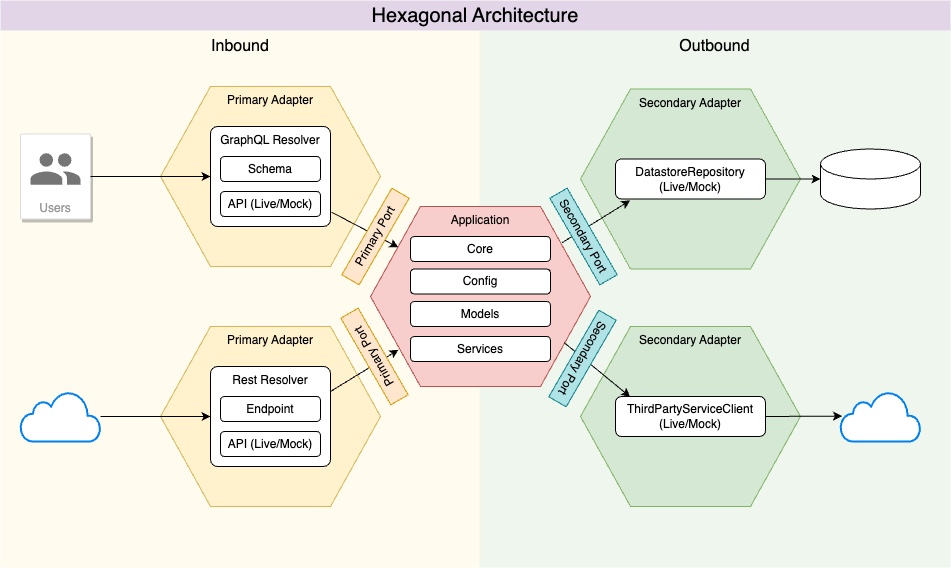

The diagram above was exported from draw.io. Its source (the exported page's mxGraphModel, read from the mxfile embedded in the PNG):
<mxGraphModel dx="1168" dy="738" grid="0" gridSize="10" guides="1" tooltips="1" connect="1" arrows="1" fold="1" page="1" pageScale="1" pageWidth="1100" pageHeight="850" math="0" shadow="0">
  <root>
    <mxCell id="0" />
    <mxCell id="1" parent="0" />
    <mxCell id="TJt8M9micM8zo0EX_BrT-46" value="Outbound" style="rounded=0;whiteSpace=wrap;html=1;fillColor=#d5e8d4;strokeColor=none;verticalAlign=top;gradientColor=none;fillStyle=auto;opacity=40;fontSize=16;" vertex="1" parent="1">
      <mxGeometry x="523" y="56" width="471" height="537" as="geometry" />
    </mxCell>
    <mxCell id="TJt8M9micM8zo0EX_BrT-45" value="Inbound" style="rounded=0;whiteSpace=wrap;html=1;fillColor=#fff2cc;strokeColor=none;verticalAlign=top;opacity=30;fontSize=16;" vertex="1" parent="1">
      <mxGeometry x="44" y="56" width="480" height="537" as="geometry" />
    </mxCell>
    <mxCell id="TJt8M9micM8zo0EX_BrT-1" value="Application" style="shape=hexagon;perimeter=hexagonPerimeter2;whiteSpace=wrap;html=1;fixedSize=1;size=50;fillColor=#f8cecc;strokeColor=#b85450;verticalAlign=top;" vertex="1" parent="1">
      <mxGeometry x="414" y="232" width="220" height="180" as="geometry" />
    </mxCell>
    <mxCell id="TJt8M9micM8zo0EX_BrT-2" value="Primary Adapter" style="shape=hexagon;perimeter=hexagonPerimeter2;whiteSpace=wrap;html=1;fixedSize=1;size=50;fillColor=#fff2cc;strokeColor=#d6b656;verticalAlign=top;" vertex="1" parent="1">
      <mxGeometry x="204" y="112" width="220" height="180" as="geometry" />
    </mxCell>
    <mxCell id="TJt8M9micM8zo0EX_BrT-3" value="Primary Adapter" style="shape=hexagon;perimeter=hexagonPerimeter2;whiteSpace=wrap;html=1;fixedSize=1;size=50;fillColor=#fff2cc;strokeColor=#d6b656;verticalAlign=top;" vertex="1" parent="1">
      <mxGeometry x="204" y="352" width="220" height="180" as="geometry" />
    </mxCell>
    <mxCell id="TJt8M9micM8zo0EX_BrT-4" value="Secondary Adapter" style="shape=hexagon;perimeter=hexagonPerimeter2;whiteSpace=wrap;html=1;fixedSize=1;size=50;fillColor=#d5e8d4;strokeColor=#82b366;verticalAlign=top;" vertex="1" parent="1">
      <mxGeometry x="624" y="114.5" width="220" height="180" as="geometry" />
    </mxCell>
    <mxCell id="TJt8M9micM8zo0EX_BrT-8" value="Users" style="strokeColor=#dddddd;shadow=1;strokeWidth=1;rounded=1;absoluteArcSize=1;arcSize=2;labelPosition=center;verticalLabelPosition=middle;align=center;verticalAlign=bottom;spacingLeft=0;fontColor=#999999;fontSize=12;whiteSpace=wrap;spacingBottom=2;html=1;" vertex="1" parent="1">
      <mxGeometry x="64" y="159.5" width="70" height="85" as="geometry" />
    </mxCell>
    <mxCell id="TJt8M9micM8zo0EX_BrT-9" value="" style="sketch=0;dashed=0;connectable=0;html=1;fillColor=#757575;strokeColor=none;shape=mxgraph.gcp2.users;part=1;" vertex="1" parent="TJt8M9micM8zo0EX_BrT-8">
      <mxGeometry x="0.5" width="50" height="31.5" relative="1" as="geometry">
        <mxPoint x="-25" y="19.25" as="offset" />
      </mxGeometry>
    </mxCell>
    <mxCell id="TJt8M9micM8zo0EX_BrT-10" value="" style="html=1;verticalLabelPosition=bottom;align=center;labelBackgroundColor=#ffffff;verticalAlign=top;strokeWidth=2;strokeColor=#0080F0;shadow=0;dashed=0;shape=mxgraph.ios7.icons.cloud;" vertex="1" parent="1">
      <mxGeometry x="64" y="417" width="80" height="50" as="geometry" />
    </mxCell>
    <mxCell id="TJt8M9micM8zo0EX_BrT-11" value="GraphQL Resolver" style="rounded=1;whiteSpace=wrap;html=1;arcSize=7;verticalAlign=top;" vertex="1" parent="1">
      <mxGeometry x="254" y="152" width="120" height="100" as="geometry" />
    </mxCell>
    <mxCell id="TJt8M9micM8zo0EX_BrT-12" value="Secondary Adapter" style="shape=hexagon;perimeter=hexagonPerimeter2;whiteSpace=wrap;html=1;fixedSize=1;size=50;fillColor=#d5e8d4;strokeColor=#82b366;verticalAlign=top;" vertex="1" parent="1">
      <mxGeometry x="624" y="352" width="220" height="180" as="geometry" />
    </mxCell>
    <mxCell id="TJt8M9micM8zo0EX_BrT-14" value="" style="shape=cylinder3;whiteSpace=wrap;html=1;boundedLbl=1;backgroundOutline=1;size=15;" vertex="1" parent="1">
      <mxGeometry x="864" y="174.5" width="100" height="60" as="geometry" />
    </mxCell>
    <mxCell id="TJt8M9micM8zo0EX_BrT-17" value="" style="html=1;verticalLabelPosition=bottom;align=center;labelBackgroundColor=#ffffff;verticalAlign=top;strokeWidth=2;strokeColor=#0080F0;shadow=0;dashed=0;shape=mxgraph.ios7.icons.cloud;" vertex="1" parent="1">
      <mxGeometry x="884" y="417" width="80" height="50" as="geometry" />
    </mxCell>
    <mxCell id="TJt8M9micM8zo0EX_BrT-19" value="DatastoreRepository&lt;br&gt;(Live/Mock)" style="rounded=1;whiteSpace=wrap;html=1;" vertex="1" parent="1">
      <mxGeometry x="659" y="184.5" width="150" height="40" as="geometry" />
    </mxCell>
    <mxCell id="TJt8M9micM8zo0EX_BrT-20" value="Schema" style="rounded=1;whiteSpace=wrap;html=1;" vertex="1" parent="1">
      <mxGeometry x="264" y="182" width="100" height="25" as="geometry" />
    </mxCell>
    <mxCell id="TJt8M9micM8zo0EX_BrT-22" value="API (Live/Mock)" style="rounded=1;whiteSpace=wrap;html=1;" vertex="1" parent="1">
      <mxGeometry x="264" y="217" width="100" height="25" as="geometry" />
    </mxCell>
    <mxCell id="TJt8M9micM8zo0EX_BrT-23" value="Rest Resolver" style="rounded=1;whiteSpace=wrap;html=1;arcSize=7;verticalAlign=top;" vertex="1" parent="1">
      <mxGeometry x="254" y="392" width="120" height="100" as="geometry" />
    </mxCell>
    <mxCell id="TJt8M9micM8zo0EX_BrT-24" value="Endpoint" style="rounded=1;whiteSpace=wrap;html=1;" vertex="1" parent="1">
      <mxGeometry x="264" y="422" width="100" height="25" as="geometry" />
    </mxCell>
    <mxCell id="TJt8M9micM8zo0EX_BrT-25" value="API (Live/Mock)" style="rounded=1;whiteSpace=wrap;html=1;" vertex="1" parent="1">
      <mxGeometry x="264" y="457" width="100" height="25" as="geometry" />
    </mxCell>
    <mxCell id="TJt8M9micM8zo0EX_BrT-26" value="ThirdPartyServiceClient&lt;br&gt;(Live/Mock)" style="rounded=1;whiteSpace=wrap;html=1;" vertex="1" parent="1">
      <mxGeometry x="659" y="422" width="150" height="40" as="geometry" />
    </mxCell>
    <mxCell id="TJt8M9micM8zo0EX_BrT-27" value="" style="endArrow=classic;html=1;rounded=0;exitX=1;exitY=0.5;exitDx=0;exitDy=0;entryX=0;entryY=0.5;entryDx=0;entryDy=0;" edge="1" parent="1" source="TJt8M9micM8zo0EX_BrT-8" target="TJt8M9micM8zo0EX_BrT-11">
      <mxGeometry width="50" height="50" relative="1" as="geometry">
        <mxPoint x="414" y="452" as="sourcePoint" />
        <mxPoint x="464" y="402" as="targetPoint" />
      </mxGeometry>
    </mxCell>
    <mxCell id="TJt8M9micM8zo0EX_BrT-28" value="" style="endArrow=classic;html=1;rounded=0;entryX=0;entryY=0.5;entryDx=0;entryDy=0;" edge="1" parent="1" source="TJt8M9micM8zo0EX_BrT-10" target="TJt8M9micM8zo0EX_BrT-23">
      <mxGeometry width="50" height="50" relative="1" as="geometry">
        <mxPoint x="114" y="292" as="sourcePoint" />
        <mxPoint x="234" y="292" as="targetPoint" />
      </mxGeometry>
    </mxCell>
    <mxCell id="TJt8M9micM8zo0EX_BrT-32" value="Core" style="rounded=1;whiteSpace=wrap;html=1;" vertex="1" parent="1">
      <mxGeometry x="454" y="262" width="140" height="25" as="geometry" />
    </mxCell>
    <mxCell id="TJt8M9micM8zo0EX_BrT-34" value="Config" style="rounded=1;whiteSpace=wrap;html=1;" vertex="1" parent="1">
      <mxGeometry x="454" y="294.5" width="140" height="25" as="geometry" />
    </mxCell>
    <mxCell id="TJt8M9micM8zo0EX_BrT-35" value="Models" style="rounded=1;whiteSpace=wrap;html=1;" vertex="1" parent="1">
      <mxGeometry x="454" y="327" width="140" height="25" as="geometry" />
    </mxCell>
    <mxCell id="TJt8M9micM8zo0EX_BrT-36" value="Services" style="rounded=1;whiteSpace=wrap;html=1;" vertex="1" parent="1">
      <mxGeometry x="454" y="362" width="140" height="25" as="geometry" />
    </mxCell>
    <mxCell id="TJt8M9micM8zo0EX_BrT-38" value="" style="endArrow=classic;html=1;rounded=0;entryX=0.127;entryY=0.227;entryDx=0;entryDy=0;entryPerimeter=0;exitX=1.008;exitY=0.856;exitDx=0;exitDy=0;exitPerimeter=0;" edge="1" parent="1" source="TJt8M9micM8zo0EX_BrT-11" target="TJt8M9micM8zo0EX_BrT-1">
      <mxGeometry width="50" height="50" relative="1" as="geometry">
        <mxPoint x="374" y="252" as="sourcePoint" />
        <mxPoint x="274" y="332" as="targetPoint" />
      </mxGeometry>
    </mxCell>
    <mxCell id="TJt8M9micM8zo0EX_BrT-5" value="Primary Port" style="rounded=0;whiteSpace=wrap;html=1;fillColor=#ffe6cc;strokeColor=#d79b00;rotation=-60;" vertex="1" parent="1">
      <mxGeometry x="369" y="252" width="100" height="20" as="geometry" />
    </mxCell>
    <mxCell id="TJt8M9micM8zo0EX_BrT-39" value="" style="endArrow=classic;html=1;rounded=0;entryX=0.127;entryY=0.796;entryDx=0;entryDy=0;exitX=1;exitY=0.25;exitDx=0;exitDy=0;entryPerimeter=0;" edge="1" parent="1" source="TJt8M9micM8zo0EX_BrT-23" target="TJt8M9micM8zo0EX_BrT-1">
      <mxGeometry width="50" height="50" relative="1" as="geometry">
        <mxPoint x="464" y="522" as="sourcePoint" />
        <mxPoint x="524" y="555" as="targetPoint" />
      </mxGeometry>
    </mxCell>
    <mxCell id="TJt8M9micM8zo0EX_BrT-6" value="Primary Port" style="rounded=0;whiteSpace=wrap;html=1;fillColor=#ffe6cc;strokeColor=#d79b00;rotation=-120;" vertex="1" parent="1">
      <mxGeometry x="368" y="372" width="100" height="20" as="geometry" />
    </mxCell>
    <mxCell id="TJt8M9micM8zo0EX_BrT-40" value="" style="endArrow=classic;html=1;rounded=0;entryX=0.098;entryY=1.035;entryDx=0;entryDy=0;exitX=0.871;exitY=0.201;exitDx=0;exitDy=0;exitPerimeter=0;entryPerimeter=0;" edge="1" parent="1" source="TJt8M9micM8zo0EX_BrT-1" target="TJt8M9micM8zo0EX_BrT-19">
      <mxGeometry width="50" height="50" relative="1" as="geometry">
        <mxPoint x="894" y="292" as="sourcePoint" />
        <mxPoint x="954" y="325" as="targetPoint" />
      </mxGeometry>
    </mxCell>
    <mxCell id="TJt8M9micM8zo0EX_BrT-7" value="Secondary Port" style="rounded=0;whiteSpace=wrap;html=1;fillColor=#b0e3e6;strokeColor=#0e8088;rotation=60;" vertex="1" parent="1">
      <mxGeometry x="577" y="252" width="100" height="20" as="geometry" />
    </mxCell>
    <mxCell id="TJt8M9micM8zo0EX_BrT-41" value="" style="endArrow=classic;html=1;rounded=0;entryX=0.098;entryY=0.009;entryDx=0;entryDy=0;exitX=0.881;exitY=0.757;exitDx=0;exitDy=0;exitPerimeter=0;entryPerimeter=0;" edge="1" parent="1" source="TJt8M9micM8zo0EX_BrT-1" target="TJt8M9micM8zo0EX_BrT-26">
      <mxGeometry width="50" height="50" relative="1" as="geometry">
        <mxPoint x="734" y="332" as="sourcePoint" />
        <mxPoint x="787" y="296" as="targetPoint" />
      </mxGeometry>
    </mxCell>
    <mxCell id="TJt8M9micM8zo0EX_BrT-13" value="Secondary Port" style="rounded=0;whiteSpace=wrap;html=1;fillColor=#b0e3e6;strokeColor=#0e8088;rotation=-240;" vertex="1" parent="1">
      <mxGeometry x="576" y="374" width="100" height="20" as="geometry" />
    </mxCell>
    <mxCell id="TJt8M9micM8zo0EX_BrT-43" value="" style="endArrow=classic;html=1;rounded=0;entryX=0;entryY=0.5;entryDx=0;entryDy=0;exitX=1;exitY=0.5;exitDx=0;exitDy=0;entryPerimeter=0;" edge="1" parent="1" source="TJt8M9micM8zo0EX_BrT-19" target="TJt8M9micM8zo0EX_BrT-14">
      <mxGeometry width="50" height="50" relative="1" as="geometry">
        <mxPoint x="964" y="334.5" as="sourcePoint" />
        <mxPoint x="1017" y="298.5" as="targetPoint" />
      </mxGeometry>
    </mxCell>
    <mxCell id="TJt8M9micM8zo0EX_BrT-44" value="" style="endArrow=classic;html=1;rounded=0;entryX=0.019;entryY=0.492;entryDx=0;entryDy=0;exitX=1;exitY=0.5;exitDx=0;exitDy=0;entryPerimeter=0;" edge="1" parent="1" source="TJt8M9micM8zo0EX_BrT-26" target="TJt8M9micM8zo0EX_BrT-17">
      <mxGeometry width="50" height="50" relative="1" as="geometry">
        <mxPoint x="894" y="352" as="sourcePoint" />
        <mxPoint x="949" y="352" as="targetPoint" />
      </mxGeometry>
    </mxCell>
    <mxCell id="TJt8M9micM8zo0EX_BrT-47" value="Hexagonal Architecture" style="text;html=1;strokeColor=none;fillColor=#e1d5e7;align=center;verticalAlign=middle;whiteSpace=wrap;rounded=0;fontSize=20;" vertex="1" parent="1">
      <mxGeometry x="44" y="26" width="950" height="30" as="geometry" />
    </mxCell>
  </root>
</mxGraphModel>